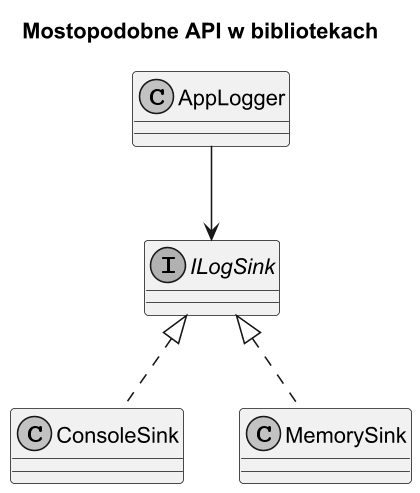

The diagram above was rendered by PlantUML. Its source (embedded in the PNG):
@startuml bridge_libs_class
title Mostopodobne API w bibliotekach

skinparam monochrome true
skinparam dpi 150

class AppLogger
interface ILogSink
class ConsoleSink
class MemorySink

AppLogger --> ILogSink
ILogSink <|.. ConsoleSink
ILogSink <|.. MemorySink

@enduml